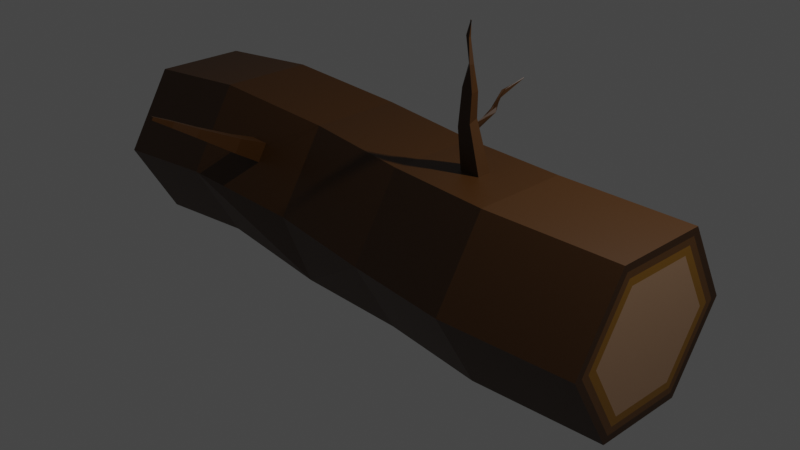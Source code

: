 # Source: log1.blend  (saved by Blender 2.83.19; exported with 4.5.12 LTS)
import bpy
from mathutils import Matrix  # noqa: F401  (used for matrix-valued properties, if any)

bpy.ops.wm.read_factory_settings(use_empty=True)
scene = bpy.context.scene
scene.name = 'Scene'

# ---- collections
col_collection = bpy.data.collections.new('Collection'); scene.collection.children.link(col_collection)

# ---- materials (node trees are filled in below, after node groups)
mat_0_05_0_017_0_0 = bpy.data.materials.new('0.05,0.017,0.0')
mat_0_05_0_017_0_0.use_transparent_shadow = False
mat_0_127_0_051_0_007 = bpy.data.materials.new('0.127,0.051,0.007')
mat_0_127_0_051_0_007.use_transparent_shadow = False
mat_0_260_0_122_0_003 = bpy.data.materials.new('0.260,0.122,0.003')
mat_0_260_0_122_0_003.use_transparent_shadow = False
mat_0_420_0_247_0_141 = bpy.data.materials.new('0.420,0.247,0.141')
mat_0_420_0_247_0_141.use_transparent_shadow = False

# ---- material node trees
mat_0_05_0_017_0_0.use_nodes = True; mat_0_05_0_017_0_0.node_tree.nodes.clear()
_N = mat_0_05_0_017_0_0.node_tree.nodes; _L = mat_0_05_0_017_0_0.node_tree.links
n0 = _N.new('ShaderNodeBsdfPrincipled'); n0.name = 'Principled BSDF'; n0.location = (10, 300)
n0.distribution = 'GGX'
n0.subsurface_method = 'BURLEY'
n0.inputs[0].default_value = (0.05037, 0.01736, 0.0, 1.0)
n0.inputs[3].default_value = 1.45
n0.inputs[27].default_value = (0.0, 0.0, 0.0, 1.0)
n0.inputs[28].default_value = 1.0
n1 = _N.new('ShaderNodeOutputMaterial'); n1.name = 'Material Output'; n1.location = (300, 300)
_L.new(n0.outputs[0], n1.inputs[0])
n1.is_active_output = True
mat_0_127_0_051_0_007.use_nodes = True; mat_0_127_0_051_0_007.node_tree.nodes.clear()
_N = mat_0_127_0_051_0_007.node_tree.nodes; _L = mat_0_127_0_051_0_007.node_tree.links
n0 = _N.new('ShaderNodeBsdfPrincipled'); n0.name = 'Principled BSDF'; n0.location = (10, 300)
n0.distribution = 'GGX'
n0.subsurface_method = 'BURLEY'
n0.inputs[0].default_value = (0.1267, 0.05135, 0.00684, 1.0)
n0.inputs[3].default_value = 1.45
n0.inputs[27].default_value = (0.0, 0.0, 0.0, 1.0)
n0.inputs[28].default_value = 1.0
n1 = _N.new('ShaderNodeOutputMaterial'); n1.name = 'Material Output'; n1.location = (300, 300)
_L.new(n0.outputs[0], n1.inputs[0])
n1.is_active_output = True
mat_0_260_0_122_0_003.use_nodes = True; mat_0_260_0_122_0_003.node_tree.nodes.clear()
_N = mat_0_260_0_122_0_003.node_tree.nodes; _L = mat_0_260_0_122_0_003.node_tree.links
n0 = _N.new('ShaderNodeBsdfPrincipled'); n0.name = 'Principled BSDF'; n0.location = (10, 300)
n0.distribution = 'GGX'
n0.subsurface_method = 'BURLEY'
n0.inputs[0].default_value = (0.2691, 0.1221, 0.003391, 1.0)
n0.inputs[3].default_value = 1.45
n0.inputs[27].default_value = (0.0, 0.0, 0.0, 1.0)
n0.inputs[28].default_value = 1.0
n1 = _N.new('ShaderNodeOutputMaterial'); n1.name = 'Material Output'; n1.location = (300, 300)
_L.new(n0.outputs[0], n1.inputs[0])
n1.is_active_output = True
mat_0_420_0_247_0_141.use_nodes = True; mat_0_420_0_247_0_141.node_tree.nodes.clear()
_N = mat_0_420_0_247_0_141.node_tree.nodes; _L = mat_0_420_0_247_0_141.node_tree.links
n0 = _N.new('ShaderNodeBsdfPrincipled'); n0.name = 'Principled BSDF'; n0.location = (10, 300)
n0.distribution = 'GGX'
n0.subsurface_method = 'BURLEY'
n0.inputs[0].default_value = (0.42, 0.2468, 0.1407, 1.0)
n0.inputs[3].default_value = 1.45
n0.inputs[27].default_value = (0.0, 0.0, 0.0, 1.0)
n0.inputs[28].default_value = 1.0
n1 = _N.new('ShaderNodeOutputMaterial'); n1.name = 'Material Output'; n1.location = (300, 300)
_L.new(n0.outputs[0], n1.inputs[0])
n1.is_active_output = True

# ---- world
world_world = bpy.data.worlds.new('World'); scene.world = world_world
world_world.use_nodes = True; world_world.node_tree.nodes.clear()
_N = world_world.node_tree.nodes; _L = world_world.node_tree.links
n0 = _N.new('ShaderNodeOutputWorld'); n0.name = 'World Output'; n0.location = (300, 300)
n1 = _N.new('ShaderNodeBackground'); n1.name = 'Background'; n1.location = (10, 300)
n1.inputs[0].default_value = (0.05088, 0.05088, 0.05088, 1.0)
_L.new(n1.outputs[0], n0.inputs[0])
n0.is_active_output = True
world_world.color = (0.05088, 0.05088, 0.05088)
world_world.use_sun_shadow = False
world_world.sun_shadow_jitter_overblur = 0.0

# ---- cameras
cam_camera = bpy.data.cameras.new('Camera')
cam_camera.clip_end = 100.0
cam_camera.ortho_scale = 7.314

# ---- lights
light_light = bpy.data.lights.new('Light', 'POINT')
light_light.transmission_factor = 0.0
light_light.energy = 1000.0
light_light.shadow_soft_size = 0.1
light_light.shadow_maximum_resolution = 0.006
light_light.use_absolute_resolution = True

# ---- meshes
me_cylinder = bpy.data.meshes.new('Cylinder')
me_cylinder.from_pydata([(3.057, 0.733, -0.005841), (-3.415, 0.7348, 0.005841), (3.069, 0.3665, 0.629), (-3.403, 0.3674, 0.6422), (3.069, -0.3665, 0.629), (-3.403, -0.3674, 0.6422), (3.057, -0.733, -0.005841), (-3.415, -0.7348, 0.005841), (3.045, -0.3665, -0.6407), (-3.427, -0.3674, -0.6305), (3.045, 0.3665, -0.6407), (-3.427, 0.3674, -0.6305), (1.756, 0.7659, 0.107), (-0.08673, 0.8495, 0.3801), (-0.2696, 0.8722, 0.3804), (-2.127, 1.0, 0.1427), (-2.11, 0.5, 1.009), (-0.2676, 0.8113, 0.486), (0.9639, 0.002593, 0.9055), (1.287, -0.05578, 0.9324), (-1.565, -0.7339, 0.4231), (-1.373, -0.7101, 0.4022), (0.9639, -0.1783, 0.9055), (1.287, -0.2367, 0.9324), (-1.561, -0.6285, 0.6058), (-1.37, -0.6047, 0.5848), (0.4618, -1.0, -0.001157), (1.756, -1.234, 0.107), (-2.143, -0.5, -0.7233), (-0.8489, -0.5, -0.8648), (0.4454, -0.5, -0.8672), (1.74, -0.7341, -0.759), (-2.143, 0.5, -0.7233), (-0.8489, 0.5, -0.8648), (0.4454, 0.5, -0.8672), (1.74, 0.2659, -0.759), (-2.135, 0.75, -0.2903), (-2.143, 0.0, -0.7233), (-2.135, -0.75, -0.2903), (-1.563, -0.6752, 0.5249), (-2.11, -2.98e-08, 1.009), (-2.119, 0.75, 0.5757), (-2.11, -0.5, 1.009), (-0.8161, -0.3392, 0.8672), (-2.127, -1.0, 0.1427), (-0.8325, -0.8392, 0.001179), (-2.119, -0.75, 0.5757), (-1.565, -0.7339, 0.4231), (-1.373, -0.7101, 0.4022), (-1.561, -0.6285, 0.6058), (-1.37, -0.6047, 0.5848), (-1.563, -0.6752, 0.5249), (-1.366, -1.112, 0.6708), (-1.223, -1.094, 0.6552), (-1.364, -1.033, 0.8072), (-1.221, -1.016, 0.7916), (-1.365, -1.068, 0.7468), (-1.299, -1.537, 0.9527), (-1.216, -1.527, 0.9436), (-1.297, -1.491, 1.032), (-1.214, -1.481, 1.023), (-1.298, -1.512, 0.9969), (-1.306, -1.778, 1.107), (-1.249, -1.771, 1.101), (-1.305, -1.747, 1.162), (-1.248, -1.74, 1.156), (-1.306, -1.761, 1.138), (-1.253, -1.996, 1.249), (-1.222, -1.992, 1.246), (-1.252, -1.979, 1.278), (-1.222, -1.975, 1.275), (-1.253, -1.986, 1.265), (-0.08473, 0.7886, 0.4856), (1.772, 0.2659, 0.973), (0.4782, -0.5, 0.8649), (1.772, -0.7341, 0.973), (0.9921, -0.01828, 0.9078), (1.259, -0.06647, 0.9301), (0.9921, -0.1676, 0.9078), (1.259, -0.2158, 0.9301), (0.9921, -0.01828, 0.9078), (1.259, -0.06647, 0.9301), (0.9921, -0.1676, 0.9078), (1.259, -0.2158, 0.9301), (0.9159, -0.04375, 1.331), (1.097, -0.08313, 1.415), (0.9286, -0.151, 1.301), (1.11, -0.1903, 1.386), (0.9634, -0.06366, 1.687), (1.106, -0.08971, 1.667), (0.9634, -0.1444, 1.687), (1.106, -0.1704, 1.667), (1.026, -0.07523, 1.909), (1.08, -0.1245, 1.915), (1.004, -0.1096, 1.909), (1.059, -0.1589, 1.915), (0.9763, -0.101, 2.156), (1.018, -0.1088, 2.145), (0.9763, -0.1253, 2.156), (1.018, -0.1331, 2.145), (1.012, -0.1146, 2.297), (1.025, -0.1158, 2.299), (1.02, -0.1183, 2.3), (1.032, -0.1195, 2.294), (-3.399, 0.5, 0.8719), (-3.415, 1.0, 0.005841), (-3.399, -0.5, 0.8719), (-3.415, -1.0, 0.005841), (-3.431, -0.5, -0.8602), (-3.431, 0.5, -0.8602), (-3.4, 0.4489, 0.7834), (-3.415, 0.8978, 0.005841), (-3.4, -0.4489, 0.7834), (-3.415, -0.8978, 0.005841), (-3.43, -0.4489, -0.7717), (-3.43, 0.4489, -0.7717), (-3.402, 0.4061, 0.7092), (-3.415, 0.8122, 0.005841), (-3.402, -0.4061, 0.7092), (-3.415, -0.8122, 0.005841), (-3.428, -0.4061, -0.6975), (-3.428, 0.4061, -0.6975), (3.057, 1.0, -0.005841), (3.073, 0.5, 0.8602), (3.073, -0.5, 0.8602), (3.057, -1.0, -0.005841), (3.04, -0.5, -0.8719), (3.04, 0.5, -0.8719), (3.057, 0.9133, -0.005841), (3.072, 0.4566, 0.7851), (3.072, -0.4566, 0.7851), (3.057, -0.9133, -0.005841), (3.042, -0.4566, -0.7967), (3.042, 0.4566, -0.7967), (3.057, 0.829, -0.005841), (3.07, 0.4145, 0.7121), (3.07, -0.4145, 0.7121), (3.057, -0.829, -0.005841), (3.043, -0.4145, -0.7238), (3.043, 0.4145, -0.7238), (0.4618, 1.0, -0.001157), (-0.8325, 1.161, 0.001179), (-0.8161, 0.6608, 0.8672), (0.4782, 0.5, 0.8649), (-0.1656, 1.229, 0.5946), (-0.1556, 1.246, 0.6516), (-0.07694, 1.201, 0.6486), (-0.08701, 1.184, 0.5916), (-0.1342, 1.474, 0.7728), (-0.06621, 1.489, 0.8049), (-0.05064, 1.465, 0.7538), (-0.1186, 1.488, 0.7955), (-0.1113, 1.653, 0.9429), (-0.1133, 1.662, 0.9461), (-0.1252, 1.603, 0.8554), (-0.1353, 1.639, 0.9409), (-0.05166, 1.88, 1.036), (-0.04562, 1.886, 1.048), (-0.03862, 1.888, 1.042), (-0.04465, 1.883, 1.03)], [], [(15, 105, 104, 16, 41), (16, 104, 106, 42, 40), (42, 106, 107, 44, 46), (44, 107, 108, 28, 38), (3, 1, 11, 9, 7, 5), (28, 108, 109, 32, 37), (32, 109, 105, 15, 36), (0, 2, 4, 6, 8, 10), (127, 35, 12, 122), (35, 34, 140, 12), (34, 33, 141, 140), (33, 32, 36, 15, 141), (126, 31, 35, 127), (31, 30, 34, 35), (30, 29, 33, 34), (29, 28, 37, 32, 33), (125, 27, 31, 126), (27, 26, 30, 31), (26, 45, 29, 30), (45, 44, 38, 28, 29), (124, 75, 27, 125), (75, 74, 26, 27), (74, 43, 45, 26), (24, 25, 50, 49), (123, 73, 75, 124), (18, 22, 78, 76), (143, 142, 43, 74), (142, 16, 40, 42, 43), (122, 12, 73, 123), (12, 140, 143, 73), (14, 17, 146, 145), (141, 15, 41, 16, 142), (20, 21, 43, 42), (25, 24, 44, 45), (21, 25, 45, 43), (24, 39, 46, 44), (39, 20, 42, 46), (50, 48, 53, 55), (20, 39, 51, 47), (25, 21, 48, 50), (21, 20, 47, 48), (39, 24, 49, 51), (56, 54, 59, 61), (48, 47, 52, 53), (51, 49, 54, 56), (49, 50, 55, 54), (47, 51, 56, 52), (57, 61, 66, 62), (54, 55, 60, 59), (52, 56, 61, 57), (55, 53, 58, 60), (53, 52, 57, 58), (66, 64, 69, 71), (60, 58, 63, 65), (58, 57, 62, 63), (61, 59, 64, 66), (59, 60, 65, 64), (68, 67, 71, 69, 70), (64, 65, 70, 69), (62, 66, 71, 67), (65, 63, 68, 70), (63, 62, 67, 68), (18, 19, 73, 143), (23, 22, 74, 75), (19, 23, 75, 73), (22, 18, 143, 74), (79, 77, 81, 83), (22, 23, 79, 78), (23, 19, 77, 79), (19, 18, 76, 77), (83, 81, 85, 87), (77, 76, 80, 81), (76, 78, 82, 80), (78, 79, 83, 82), (84, 86, 90, 88), (81, 80, 84, 85), (80, 82, 86, 84), (82, 83, 87, 86), (91, 89, 93, 95), (86, 87, 91, 90), (87, 85, 89, 91), (85, 84, 88, 89), (93, 92, 96, 97), (89, 88, 92, 93), (88, 90, 94, 92), (90, 91, 95, 94), (96, 98, 102, 100), (92, 94, 98, 96), (94, 95, 99, 98), (95, 93, 97, 99), (101, 100, 102, 103), (98, 99, 103, 102), (99, 97, 101, 103), (97, 96, 100, 101), (111, 110, 104, 105), (110, 112, 106, 104), (112, 113, 107, 106), (113, 114, 108, 107), (114, 115, 109, 108), (115, 111, 105, 109), (117, 116, 110, 111), (116, 118, 112, 110), (118, 119, 113, 112), (119, 120, 114, 113), (120, 121, 115, 114), (121, 117, 111, 115), (1, 3, 116, 117), (3, 5, 118, 116), (5, 7, 119, 118), (7, 9, 120, 119), (9, 11, 121, 120), (11, 1, 117, 121), (129, 128, 122, 123), (130, 129, 123, 124), (131, 130, 124, 125), (132, 131, 125, 126), (133, 132, 126, 127), (128, 133, 127, 122), (135, 134, 128, 129), (136, 135, 129, 130), (137, 136, 130, 131), (138, 137, 131, 132), (139, 138, 132, 133), (134, 139, 133, 128), (2, 0, 134, 135), (4, 2, 135, 136), (6, 4, 136, 137), (8, 6, 137, 138), (10, 8, 138, 139), (0, 10, 139, 134), (14, 13, 140, 141), (72, 17, 142, 143), (13, 72, 143, 140), (17, 14, 141, 142), (147, 144, 148, 151), (17, 72, 147, 146), (72, 13, 144, 147), (13, 14, 145, 144), (149, 150, 154, 153), (144, 145, 149, 148), (145, 146, 150, 149), (146, 147, 151, 150), (154, 155, 159, 158), (150, 151, 155, 154), (151, 148, 152, 155), (148, 149, 153, 152), (156, 157, 158, 159), (155, 152, 156, 159), (152, 153, 157, 156), (153, 154, 158, 157)])
me_cylinder.polygons.foreach_set('material_index', [0, 0, 0, 0, 3, 0, 0, 3, 0, 0, 0, 0, 0, 0, 0, 0, 0, 0, 0, 0, 0, 0, 0, 0, 0, 0, 0, 0, 0, 0, 0, 0, 0, 0, 0, 0, 0, 0, 0, 0, 0, 0, 0, 0, 0, 0, 0, 0, 0, 0, 0, 0, 0, 0, 0, 0, 0, 0, 0, 0, 0, 0, 0, 0, 0, 0, 0, 0, 0, 0, 0, 0, 0, 0, 0, 0, 0, 0, 0, 0, 0, 0, 0, 0, 0, 0, 0, 0, 0, 0, 0, 0, 0, 0, 0, 0, 0, 0, 0, 0, 1, 1, 1, 1, 1, 1, 2, 2, 2, 2, 2, 2, 0, 0, 0, 0, 0, 0, 1, 1, 1, 1, 1, 1, 2, 2, 2, 2, 2, 2, 0, 0, 0, 0, 0, 0, 0, 0, 0, 0, 0, 0, 0, 0, 0, 0, 0, 0, 0, 0])
_uv = me_cylinder.uv_layers.new(name='UVMap')
_uv.uv.foreach_set('vector', [1.0, 0.9005, 1.0, 1.0, 0.8333, 1.0, 0.8333, 0.9005, 0.9167, 0.9005, 0.8333, 0.9005, 0.8333, 1.0, 0.6667, 1.0, 0.6667, 0.9005, 0.75, 0.9005, 0.6667, 0.9005, 0.6667, 1.0, 0.5, 1.0, 0.5, 0.9005, 0.5833, 0.9005, 0.5, 0.9005, 0.5, 1.0, 0.3333, 1.0, 0.3333, 0.9005, 0.4167, 0.9005, 0.4027, 0.3382, 0.25, 0.4263, 0.09727, 0.3382, 0.09727, 0.1618, 0.25, 0.07366, 0.4027, 0.1618, 0.3333, 0.9005, 0.3333, 1.0, 0.1667, 1.0, 0.1667, 0.9005, 0.25, 0.9005, 0.1667, 0.9005, 0.1667, 1.0, -8.941e-08, 1.0, -8.941e-08, 0.9005, 0.08333, 0.9005, 0.75, 0.4259, 0.9024, 0.338, 0.9024, 0.162, 0.75, 0.07408, 0.5976, 0.162, 0.5976, 0.338, 0.1667, 0.5, 0.1667, 0.6005, -8.941e-08, 0.6005, -8.941e-08, 0.5, 0.1667, 0.6005, 0.1667, 0.7005, -8.941e-08, 0.7005, -8.941e-08, 0.6005, 0.1667, 0.7005, 0.1667, 0.8005, -8.941e-08, 0.8005, -8.941e-08, 0.7005, 0.1667, 0.8005, 0.1667, 0.9005, 0.08333, 0.9005, -8.941e-08, 0.9005, -8.941e-08, 0.8005, 0.3333, 0.5, 0.3333, 0.6005, 0.1667, 0.6005, 0.1667, 0.5, 0.3333, 0.6005, 0.3333, 0.7005, 0.1667, 0.7005, 0.1667, 0.6005, 0.3333, 0.7005, 0.3333, 0.8005, 0.1667, 0.8005, 0.1667, 0.7005, 0.3333, 0.8005, 0.3333, 0.9005, 0.25, 0.9005, 0.1667, 0.9005, 0.1667, 0.8005, 0.5, 0.5, 0.5, 0.6005, 0.3333, 0.6005, 0.3333, 0.5, 0.5, 0.6005, 0.5, 0.7005, 0.3333, 0.7005, 0.3333, 0.6005, 0.5, 0.7005, 0.5, 0.8005, 0.3333, 0.8005, 0.3333, 0.7005, 0.5, 0.8005, 0.5, 0.9005, 0.4167, 0.9005, 0.3333, 0.9005, 0.3333, 0.8005, 0.6667, 0.5, 0.6667, 0.6005, 0.5, 0.6005, 0.5, 0.5, 0.6667, 0.6005, 0.6667, 0.7005, 0.5, 0.7005, 0.5, 0.6005, 0.6667, 0.7005, 0.6667, 0.8005, 0.5, 0.8005, 0.5, 0.7005, 0.5969, 0.8562, 0.5969, 0.8448, 0.5969, 0.8448, 0.5969, 0.8562, 0.8333, 0.5, 0.8333, 0.6005, 0.6667, 0.6005, 0.6667, 0.5, 0.7825, 0.6774, 0.7175, 0.6774, 0.7175, 0.6774, 0.7825, 0.6774, 0.8333, 0.7005, 0.8333, 0.8005, 0.6667, 0.8005, 0.6667, 0.7005, 0.8333, 0.8005, 0.8333, 0.9005, 0.75, 0.9005, 0.6667, 0.9005, 0.6667, 0.8005, 1.0, 0.5, 1.0, 0.6005, 0.8333, 0.6005, 0.8333, 0.5, 1.0, 0.6005, 1.0, 0.7005, 0.8333, 0.7005, 0.8333, 0.6005, 0.9662, 0.7849, 0.8672, 0.7849, 0.8672, 0.7849, 0.9662, 0.7849, 1.0, 0.8005, 1.0, 0.9005, 0.9167, 0.9005, 0.8333, 0.9005, 0.8333, 0.8005, 0.5698, 0.8562, 0.5698, 0.8448, 0.6667, 0.8005, 0.6667, 0.9005, 0.5969, 0.8448, 0.5969, 0.8562, 0.5, 0.9005, 0.5, 0.8005, 0.5698, 0.8448, 0.5969, 0.8448, 0.5, 0.8005, 0.6667, 0.8005, 0.5969, 0.8562, 0.5849, 0.8562, 0.5833, 0.9005, 0.5, 0.9005, 0.5849, 0.8562, 0.5698, 0.8562, 0.6667, 0.9005, 0.5833, 0.9005, 0.5969, 0.8448, 0.5698, 0.8448, 0.5698, 0.8448, 0.5969, 0.8448, 0.5698, 0.8562, 0.5849, 0.8562, 0.5849, 0.8562, 0.5698, 0.8562, 0.5969, 0.8448, 0.5698, 0.8448, 0.5698, 0.8448, 0.5969, 0.8448, 0.5698, 0.8448, 0.5698, 0.8562, 0.5698, 0.8562, 0.5698, 0.8448, 0.5849, 0.8562, 0.5969, 0.8562, 0.5969, 0.8562, 0.5849, 0.8562, 0.5849, 0.8562, 0.5969, 0.8562, 0.5969, 0.8562, 0.5849, 0.8562, 0.5698, 0.8448, 0.5698, 0.8562, 0.5698, 0.8562, 0.5698, 0.8448, 0.5849, 0.8562, 0.5969, 0.8562, 0.5969, 0.8562, 0.5849, 0.8562, 0.5969, 0.8562, 0.5969, 0.8448, 0.5969, 0.8448, 0.5969, 0.8562, 0.5698, 0.8562, 0.5849, 0.8562, 0.5849, 0.8562, 0.5698, 0.8562, 0.5698, 0.8562, 0.5849, 0.8562, 0.5849, 0.8562, 0.5698, 0.8562, 0.5969, 0.8562, 0.5969, 0.8448, 0.5969, 0.8448, 0.5969, 0.8562, 0.5698, 0.8562, 0.5849, 0.8562, 0.5849, 0.8562, 0.5698, 0.8562, 0.5969, 0.8448, 0.5698, 0.8448, 0.5698, 0.8448, 0.5969, 0.8448, 0.5698, 0.8448, 0.5698, 0.8562, 0.5698, 0.8562, 0.5698, 0.8448, 0.5849, 0.8562, 0.5969, 0.8562, 0.5969, 0.8562, 0.5849, 0.8562, 0.5969, 0.8448, 0.5698, 0.8448, 0.5698, 0.8448, 0.5969, 0.8448, 0.5698, 0.8448, 0.5698, 0.8562, 0.5698, 0.8562, 0.5698, 0.8448, 0.5849, 0.8562, 0.5969, 0.8562, 0.5969, 0.8562, 0.5849, 0.8562, 0.5969, 0.8562, 0.5969, 0.8448, 0.5969, 0.8448, 0.5969, 0.8562, 0.5698, 0.8448, 0.5698, 0.8562, 0.5849, 0.8562, 0.5969, 0.8562, 0.5969, 0.8448, 0.5969, 0.8562, 0.5969, 0.8448, 0.5969, 0.8448, 0.5969, 0.8562, 0.5698, 0.8562, 0.5849, 0.8562, 0.5849, 0.8562, 0.5698, 0.8562, 0.5969, 0.8448, 0.5698, 0.8448, 0.5698, 0.8448, 0.5969, 0.8448, 0.5698, 0.8448, 0.5698, 0.8562, 0.5698, 0.8562, 0.5698, 0.8448, 0.7825, 0.6774, 0.7825, 0.6236, 0.8333, 0.6005, 0.8333, 0.7005, 0.7175, 0.6236, 0.7175, 0.6774, 0.6667, 0.7005, 0.6667, 0.6005, 0.7825, 0.6236, 0.7175, 0.6236, 0.6667, 0.6005, 0.8333, 0.6005, 0.7175, 0.6774, 0.7825, 0.6774, 0.8333, 0.7005, 0.6667, 0.7005, 0.7175, 0.6236, 0.7825, 0.6236, 0.7825, 0.6236, 0.7175, 0.6236, 0.7175, 0.6774, 0.7175, 0.6236, 0.7175, 0.6236, 0.7175, 0.6774, 0.7175, 0.6236, 0.7825, 0.6236, 0.7825, 0.6236, 0.7175, 0.6236, 0.7825, 0.6236, 0.7825, 0.6774, 0.7825, 0.6774, 0.7825, 0.6236, 0.7175, 0.6236, 0.7825, 0.6236, 0.7825, 0.6236, 0.7175, 0.6236, 0.7825, 0.6236, 0.7825, 0.6774, 0.7825, 0.6774, 0.7825, 0.6236, 0.7825, 0.6774, 0.7175, 0.6774, 0.7175, 0.6774, 0.7825, 0.6774, 0.7175, 0.6774, 0.7175, 0.6236, 0.7175, 0.6236, 0.7175, 0.6774, 0.7825, 0.6774, 0.7175, 0.6774, 0.7175, 0.6774, 0.7825, 0.6774, 0.7825, 0.6236, 0.7825, 0.6774, 0.7825, 0.6774, 0.7825, 0.6236, 0.7825, 0.6774, 0.7175, 0.6774, 0.7175, 0.6774, 0.7825, 0.6774, 0.7175, 0.6774, 0.7175, 0.6236, 0.7175, 0.6236, 0.7175, 0.6774, 0.7175, 0.6236, 0.7825, 0.6236, 0.7825, 0.6236, 0.7175, 0.6236, 0.7175, 0.6774, 0.7175, 0.6236, 0.7175, 0.6236, 0.7175, 0.6774, 0.7175, 0.6236, 0.7825, 0.6236, 0.7825, 0.6236, 0.7175, 0.6236, 0.7825, 0.6236, 0.7825, 0.6774, 0.7825, 0.6774, 0.7825, 0.6236, 0.7825, 0.6236, 0.7825, 0.6774, 0.7825, 0.6774, 0.7825, 0.6236, 0.7825, 0.6236, 0.7825, 0.6774, 0.7825, 0.6774, 0.7825, 0.6236, 0.7825, 0.6774, 0.7175, 0.6774, 0.7175, 0.6774, 0.7825, 0.6774, 0.7175, 0.6774, 0.7175, 0.6236, 0.7175, 0.6236, 0.7175, 0.6774, 0.7825, 0.6774, 0.7175, 0.6774, 0.7175, 0.6774, 0.7825, 0.6774, 0.7825, 0.6774, 0.7175, 0.6774, 0.7175, 0.6774, 0.7825, 0.6774, 0.7175, 0.6774, 0.7175, 0.6236, 0.7175, 0.6236, 0.7175, 0.6774, 0.7175, 0.6236, 0.7825, 0.6236, 0.7825, 0.6236, 0.7175, 0.6236, 0.7825, 0.6236, 0.7825, 0.6774, 0.7175, 0.6774, 0.7175, 0.6236, 0.7175, 0.6774, 0.7175, 0.6236, 0.7175, 0.6236, 0.7175, 0.6774, 0.7175, 0.6236, 0.7825, 0.6236, 0.7825, 0.6236, 0.7175, 0.6236, 0.7825, 0.6236, 0.7825, 0.6774, 0.7825, 0.6774, 0.7825, 0.6236, 0.25, 0.4655, 0.4366, 0.3577, 0.4578, 0.37, 0.25, 0.49, 0.4366, 0.3577, 0.4366, 0.1423, 0.4578, 0.13, 0.4578, 0.37, 0.4366, 0.1423, 0.25, 0.03453, 0.25, 0.01, 0.4578, 0.13, 0.25, 0.03453, 0.06339, 0.1423, 0.04215, 0.13, 0.25, 0.01, 0.06339, 0.1423, 0.06339, 0.3577, 0.04215, 0.37, 0.04215, 0.13, 0.06339, 0.3577, 0.25, 0.4655, 0.25, 0.49, 0.04215, 0.37, 0.25, 0.4449, 0.4188, 0.3475, 0.4366, 0.3577, 0.25, 0.4655, 0.4188, 0.3475, 0.4188, 0.1525, 0.4366, 0.1423, 0.4366, 0.3577, 0.4188, 0.1525, 0.25, 0.05507, 0.25, 0.03453, 0.4366, 0.1423, 0.25, 0.05507, 0.08118, 0.1525, 0.06339, 0.1423, 0.25, 0.03453, 0.08118, 0.1525, 0.08118, 0.3475, 0.06339, 0.3577, 0.06339, 0.1423, 0.08118, 0.3475, 0.25, 0.4449, 0.25, 0.4655, 0.06339, 0.3577, 0.25, 0.4263, 0.4027, 0.3382, 0.4188, 0.3475, 0.25, 0.4449, 0.4027, 0.3382, 0.4027, 0.1618, 0.4188, 0.1525, 0.4188, 0.3475, 0.4027, 0.1618, 0.25, 0.07366, 0.25, 0.05507, 0.4188, 0.1525, 0.25, 0.07366, 0.09727, 0.1618, 0.08118, 0.1525, 0.25, 0.05507, 0.09727, 0.1618, 0.09727, 0.3382, 0.08118, 0.3475, 0.08118, 0.1525, 0.09727, 0.3382, 0.25, 0.4263, 0.25, 0.4449, 0.08118, 0.3475, 0.9398, 0.3596, 0.75, 0.4692, 0.75, 0.49, 0.9578, 0.37, 0.9398, 0.1404, 0.9398, 0.3596, 0.9578, 0.37, 0.9578, 0.13, 0.75, 0.03082, 0.9398, 0.1404, 0.9578, 0.13, 0.75, 0.01, 0.5602, 0.1404, 0.75, 0.03082, 0.75, 0.01, 0.5422, 0.13, 0.5602, 0.3596, 0.5602, 0.1404, 0.5422, 0.13, 0.5422, 0.37, 0.75, 0.4692, 0.5602, 0.3596, 0.5422, 0.37, 0.75, 0.49, 0.9223, 0.3495, 0.75, 0.449, 0.75, 0.4692, 0.9398, 0.3596, 0.9223, 0.1505, 0.9223, 0.3495, 0.9398, 0.3596, 0.9398, 0.1404, 0.75, 0.05105, 0.9223, 0.1505, 0.9398, 0.1404, 0.75, 0.03082, 0.5777, 0.1505, 0.75, 0.05105, 0.75, 0.03082, 0.5602, 0.1404, 0.5777, 0.3495, 0.5777, 0.1505, 0.5602, 0.1404, 0.5602, 0.3596, 0.75, 0.449, 0.5777, 0.3495, 0.5602, 0.3596, 0.75, 0.4692, 0.9024, 0.338, 0.75, 0.4259, 0.75, 0.449, 0.9223, 0.3495, 0.9024, 0.162, 0.9024, 0.338, 0.9223, 0.3495, 0.9223, 0.1505, 0.75, 0.07408, 0.9024, 0.162, 0.9223, 0.1505, 0.75, 0.05105, 0.5976, 0.162, 0.75, 0.07408, 0.75, 0.05105, 0.5777, 0.1505, 0.5976, 0.338, 0.5976, 0.162, 0.5777, 0.1505, 0.5777, 0.3495, 0.75, 0.4259, 0.5976, 0.338, 0.5777, 0.3495, 0.75, 0.449, 0.9662, 0.7849, 0.9662, 0.716, 1.0, 0.7005, 1.0, 0.8005, 0.8672, 0.716, 0.8672, 0.7849, 0.8333, 0.8005, 0.8333, 0.7005, 0.9662, 0.716, 0.8672, 0.716, 0.8333, 0.7005, 1.0, 0.7005, 0.8672, 0.7849, 0.9662, 0.7849, 1.0, 0.8005, 0.8333, 0.8005, 0.8672, 0.716, 0.9662, 0.716, 0.9662, 0.716, 0.8672, 0.716, 0.8672, 0.7849, 0.8672, 0.716, 0.8672, 0.716, 0.8672, 0.7849, 0.8672, 0.716, 0.9662, 0.716, 0.9662, 0.716, 0.8672, 0.716, 0.9662, 0.716, 0.9662, 0.7849, 0.9662, 0.7849, 0.9662, 0.716, 0.9662, 0.7849, 0.8672, 0.7849, 0.8672, 0.7849, 0.9662, 0.7849, 0.9662, 0.716, 0.9662, 0.7849, 0.9662, 0.7849, 0.9662, 0.716, 0.9662, 0.7849, 0.8672, 0.7849, 0.8672, 0.7849, 0.9662, 0.7849, 0.8672, 0.7849, 0.8672, 0.716, 0.8672, 0.716, 0.8672, 0.7849, 0.8672, 0.7849, 0.8672, 0.716, 0.8672, 0.716, 0.8672, 0.7849, 0.8672, 0.7849, 0.8672, 0.716, 0.8672, 0.716, 0.8672, 0.7849, 0.8672, 0.716, 0.9662, 0.716, 0.9662, 0.716, 0.8672, 0.716, 0.9662, 0.716, 0.9662, 0.7849, 0.9662, 0.7849, 0.9662, 0.716, 0.9662, 0.716, 0.9662, 0.7849, 0.8672, 0.7849, 0.8672, 0.716, 0.8672, 0.716, 0.9662, 0.716, 0.9662, 0.716, 0.8672, 0.716, 0.9662, 0.716, 0.9662, 0.7849, 0.9662, 0.7849, 0.9662, 0.716, 0.9662, 0.7849, 0.8672, 0.7849, 0.8672, 0.7849, 0.9662, 0.7849])
me_cylinder.materials.append(mat_0_05_0_017_0_0)
me_cylinder.materials.append(mat_0_127_0_051_0_007)
me_cylinder.materials.append(mat_0_260_0_122_0_003)
me_cylinder.materials.append(mat_0_420_0_247_0_141)
me_cylinder.use_remesh_fix_poles = True
me_cylinder.use_remesh_preserve_attributes = False
me_cylinder.use_mirror_vertex_groups = False
me_cylinder.update()

# ---- objects
ob_light = bpy.data.objects.new('Light', light_light)
ob_camera = bpy.data.objects.new('Camera', cam_camera)
ob_i = bpy.data.objects.new('i', me_cylinder)

# ---- transforms, parenting, visibility, modifiers, constraints
ob_light.location = (4.076, 1.005, 5.904)
ob_light.rotation_euler = (0.6503, 0.05522, 1.866)
ob_light.lock_rotations_4d = False
ob_light.empty_display_type = 'ARROWS'
ob_light.color = (0.0, 0.0, 0.0, 0.0)
ob_light.lineart.crease_threshold = 0.0
ob_camera.location = (7.359, -6.926, 4.958)
ob_camera.rotation_euler = (1.109, 0.0, 0.8149)
ob_camera.lock_rotations_4d = False
ob_camera.empty_display_type = 'ARROWS'
ob_camera.color = (0.0, 0.0, 0.0, 0.0)
ob_camera.display_type = 'WIRE'
ob_camera.lineart.crease_threshold = 0.0
ob_i.location = (0.0, 0.0, 0.0)
ob_i.lineart.crease_threshold = 0.0

# ---- collection membership
col_collection.objects.link(ob_light)
col_collection.objects.link(ob_camera)
col_collection.objects.link(ob_i)

# ---- scene / render settings (as saved in the file)
scene.camera = ob_camera
scene.frame_start = 1; scene.frame_end = 250; scene.frame_set(210)
scene.render.engine = 'BLENDER_EEVEE_NEXT'
scene.cycles.use_denoising = False
scene.cycles.samples = 128
scene.cycles.sampling_pattern = 'TABULATED_SOBOL'
scene.cycles.use_adaptive_sampling = False
scene.cycles.use_light_tree = False
scene.view_settings.view_transform = 'Filmic'
bpy.context.view_layer.update()
